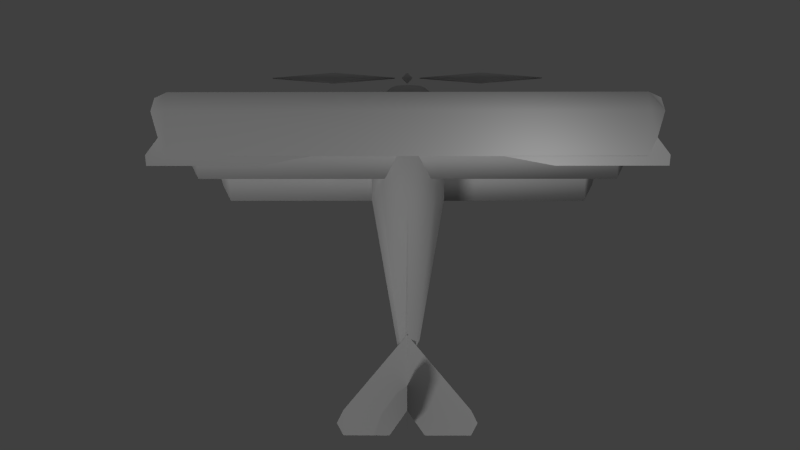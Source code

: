 # Source: fokker_dr1.blend  (saved by Blender 2.73.0; exported with 4.5.12 LTS)
import bpy
from mathutils import Matrix  # noqa: F401  (used for matrix-valued properties, if any)

bpy.ops.wm.read_factory_settings(use_empty=True)
scene = bpy.context.scene
scene.name = 'Scene'

# ---- collections
col_collection_1 = bpy.data.collections.new('Collection 1'); scene.collection.children.link(col_collection_1)
col_collection_2 = bpy.data.collections.new('Collection 2'); scene.collection.children.link(col_collection_2)

# ---- materials (node trees are filled in below, after node groups)
mat_material = bpy.data.materials.new('Material')
mat_material.alpha_threshold = 0.0
mat_material.use_transparent_shadow = False
mat_material.roughness = 0.5
mat_material.specular_intensity = 0.05405
mat_material.line_color = (0.0, 0.0, 0.0, 1.0)

# ---- material node trees

# ---- world
world_world = bpy.data.worlds.new('World'); scene.world = world_world
world_world.color = (0.05088, 0.05088, 0.05088)
world_world.use_sun_shadow = False
world_world.sun_shadow_jitter_overblur = 0.0
world_world.cycles.sampling_method = 'MANUAL'
world_world.cycles.sample_map_resolution = 256

# ---- cameras
cam_camera = bpy.data.cameras.new('Camera')
cam_camera.clip_end = 100.0
cam_camera.lens = 35.0
cam_camera.sensor_width = 32.0
cam_camera.sensor_height = 18.0
cam_camera.ortho_scale = 7.314
cam_camera.dof.focus_distance = 0.0
cam_camera.dof.aperture_fstop = 128.0

# ---- lights
light_lamp = bpy.data.lights.new('Lamp', 'POINT')
light_lamp.transmission_factor = 0.0
light_lamp.cutoff_distance = 30.0
light_lamp.energy = 100.0
light_lamp.shadow_buffer_clip_start = 1.001
light_lamp.shadow_soft_size = 0.1
light_lamp.shadow_maximum_resolution = 0.006
light_lamp.use_absolute_resolution = True
light_lamp.cycles.use_multiple_importance_sampling = False
light_hemi = bpy.data.lights.new('Hemi', 'SUN')
light_hemi.transmission_factor = 0.0
light_hemi.angle = 0.1993
light_hemi.energy = 0.5
light_hemi.shadow_buffer_clip_start = 0.5
light_hemi.shadow_soft_size = 0.1
light_hemi.shadow_cascade_max_distance = 1000.0
light_hemi.cycles.use_multiple_importance_sampling = False

# ---- meshes
me_sphere_000 = bpy.data.meshes.new('Sphere.000')
me_sphere_000.from_pydata([(-9.537e-07, 4.789e-08, 0.2), (-0.1732, 4.789e-08, 0.1), (-0.1732, 4.789e-08, -0.1), (-9.537e-07, 4.789e-08, -0.2), (-9.537e-07, 0.1732, 0.1), (-9.537e-07, 0.1732, -0.1), (0.1732, 4.789e-08, 0.1), (0.1732, 4.789e-08, -0.1), (-9.537e-07, -0.1732, 0.1), (-9.537e-07, -0.1732, -0.1), (-2.5, 4.789e-08, 0.2), (-0.4215, 4.789e-08, 0.1), (-0.4215, 4.789e-08, -0.1), (-2.5, 4.789e-08, -0.2), (-2.5, 0.1732, 0.1), (-2.5, 0.1732, -0.1), (-4.578, 4.789e-08, 0.1), (-4.578, 4.789e-08, -0.1), (-2.5, -0.1732, 0.1), (-2.5, -0.1732, -0.1), (2.5, -1.905e-07, 0.2), (0.4215, -1.905e-07, 0.1), (0.4215, -1.905e-07, -0.1), (2.5, -1.905e-07, -0.2), (2.5, 0.1732, 0.1), (2.5, 0.1732, -0.1), (4.578, -1.905e-07, 0.1), (4.578, -1.905e-07, -0.1), (2.5, -0.1732, 0.1), (2.5, -0.1732, -0.1)], [], [(2, 1, 4, 5), (5, 4, 6, 7), (7, 6, 8, 9), (3, 2, 5), (1, 0, 4), (3, 5, 7), (4, 0, 6), (6, 0, 8), (3, 7, 9), (8, 0, 1), (9, 8, 1, 2), (3, 9, 2), (12, 15, 14, 11), (15, 17, 16, 14), (17, 19, 18, 16), (13, 15, 12), (11, 14, 10), (13, 17, 15), (14, 16, 10), (16, 18, 10), (13, 19, 17), (18, 11, 10), (19, 12, 11, 18), (13, 12, 19), (22, 21, 24, 25), (25, 24, 26, 27), (27, 26, 28, 29), (23, 22, 25), (21, 20, 24), (23, 25, 27), (24, 20, 26), (26, 20, 28), (23, 27, 29), (28, 20, 21), (29, 28, 21, 22), (23, 29, 22)])
me_sphere_000.polygons.foreach_set('use_smooth', [True] * 36)
_uv = me_sphere_000.uv_layers.new(name='UVMap')
_uv.uv.foreach_set('vector', [0.1422, 0.8156, 0.1422, 0.8262, 0.1321, 0.8266, 0.1321, 0.8159, 0.4401, 0.8094, 0.4294, 0.8094, 0.4294, 0.8002, 0.4401, 0.8001, 0.4401, 0.8001, 0.4294, 0.8002, 0.4294, 0.7909, 0.4401, 0.7909, 0.4359, 0.816, 0.4425, 0.8094, 0.4425, 0.8225, 0.1291, 0.8156, 0.1355, 0.8088, 0.1422, 0.8155, 0.4359, 0.816, 0.4425, 0.8225, 0.4294, 0.8225, 0.1422, 0.8155, 0.1355, 0.8088, 0.1422, 0.8024, 0.1422, 0.8024, 0.1355, 0.8088, 0.1291, 0.8025, 0.4359, 0.816, 0.4294, 0.8225, 0.4294, 0.8094, 0.1291, 0.8025, 0.1355, 0.8088, 0.1291, 0.8156, 0.4424, 0.8225, 0.4425, 0.8332, 0.4332, 0.8333, 0.4332, 0.8226, 0.4359, 0.816, 0.4294, 0.8094, 0.4425, 0.8094, 0.9945, 0.06365, 0.9941, 0.1734, 0.9834, 0.1734, 0.9839, 0.06368, 0.9941, 0.1734, 0.9943, 0.285, 0.9837, 0.285, 0.9834, 0.1734, 0.5491, 0.7275, 0.5503, 0.8387, 0.5396, 0.8388, 0.5385, 0.7276, 0.9741, 0.1742, 0.9834, 0.175, 0.9649, 0.285, 0.9236, 0.7731, 0.9419, 0.8832, 0.9324, 0.884, 0.9741, 0.1742, 0.9834, 0.06338, 0.9834, 0.175, 0.9419, 0.8832, 0.9417, 0.9948, 0.9324, 0.884, 0.9417, 0.9948, 0.9234, 0.8847, 0.9324, 0.884, 0.9741, 0.1742, 0.9649, 0.1734, 0.9834, 0.06338, 0.9234, 0.8847, 0.9236, 0.7731, 0.9324, 0.884, 0.5503, 0.8387, 0.5498, 0.9499, 0.5392, 0.95, 0.5396, 0.8388, 0.9741, 0.1742, 0.9649, 0.285, 0.9649, 0.1734, 0.9998, 0.7837, 0.9891, 0.7837, 0.9888, 0.6721, 0.9995, 0.6721, 0.9995, 0.6721, 0.9888, 0.6721, 0.9893, 0.5624, 1.0, 0.5623, 0.6577, 0.9384, 0.6471, 0.9384, 0.6475, 0.8272, 0.6581, 0.8271, 0.9557, 0.1742, 0.9649, 0.06338, 0.9649, 0.175, 0.8682, 0.9948, 0.859, 0.884, 0.8684, 0.8832, 0.9557, 0.1742, 0.9649, 0.175, 0.9464, 0.285, 0.8684, 0.8832, 0.859, 0.884, 0.8502, 0.7731, 0.8502, 0.7731, 0.859, 0.884, 0.85, 0.8847, 0.9557, 0.1742, 0.9464, 0.285, 0.9464, 0.1734, 0.85, 0.8847, 0.859, 0.884, 0.8682, 0.9948, 0.6581, 0.8271, 0.6475, 0.8272, 0.6464, 0.716, 0.657, 0.7159, 0.9557, 0.1742, 0.9464, 0.1734, 0.9649, 0.06338])
me_sphere_000.materials.append(mat_material)
me_sphere_000.use_remesh_preserve_volume = False
me_sphere_000.use_remesh_preserve_attributes = False
me_sphere_000.use_mirror_vertex_groups = False
me_sphere_000.update()
me_sphere_004 = bpy.data.meshes.new('Sphere.004')
me_sphere_004.from_pydata([(0.004258, 3.669, -0.2056), (-0.3917, 3.669, -0.3696), (-0.5557, 3.669, -0.7656), (-0.3917, 3.669, -1.162), (0.004258, 3.369, 0.0184), (0.4002, 3.669, -1.162), (0.5643, 3.669, -0.7656), (0.4002, 3.669, -0.3696), (-0.7085, 3.369, -0.2768), (-1.004, 3.369, -0.9896), (-0.7085, 3.369, -1.702), (0.717, 3.369, -1.702), (1.012, 3.369, -0.9896), (0.717, 3.369, -0.2768), (0.004258, 1.869, 0.1841), (-0.8782, 1.869, -0.1814), (-1.244, 1.869, -1.064), (-0.8782, 1.869, -1.946), (0.8867, 1.869, -1.946), (1.252, 1.869, -1.064), (0.8867, 1.869, -0.1814), (0.004258, -0.1311, 0.1841), (-0.8782, -0.1311, -0.1814), (-1.244, -0.1311, -1.064), (-0.8782, -0.1311, -1.946), (0.8867, -0.1311, -1.946), (1.252, -0.1311, -1.064), (0.8867, -0.1311, -0.1814), (0.004258, -7.131, -0.02608), (0.004258, -7.131, -0.6226), (0.004258, -7.131, -0.3755), (0.004258, -7.131, -0.1284), (-0.02065, -7.573, -0.6091), (-0.02065, -7.866, -0.07307), (-0.02065, -7.772, 0.7847), (-0.02065, -6.788, -0.7317), (-0.02065, -7.101, -0.07307), (-0.02065, -7.101, 1.324), (-0.02065, -6.509, 1.263), (-0.02065, -6.44, -0.06564), (-0.02065, -6.069, 0.8779), (-0.02065, -6.127, 0.3753), (2.978, 1.113, 1.904), (-0.02157, 3.113, 1.904), (7.478, 2.513, 2.22), (7.478, 3.113, 1.904), (7.978, 2.513, 1.961), (7.762, 1.69, 1.894), (7.87, 2.932, 1.904), (3.978, 1.113, 1.904), (7.478, 1.113, 1.894), (2.978, 1.113, 1.894), (8.126, 0.8126, 1.894), (4.578, 0.8126, 1.894), (8.162, 1.151, 1.894), (-0.01973, 1.113, 1.904), (2.287, 3.113, 1.904), (-7.52, 2.513, 2.22), (-7.52, 1.113, 1.904), (-7.52, 3.113, 1.904), (-8.02, 2.513, 1.961), (-7.803, 1.69, 1.904), (-7.912, 2.932, 1.904), (-4.02, 1.113, 1.904), (-3.02, 1.113, 1.904), (-8.168, 0.8126, 1.904), (-4.62, 0.8126, 1.904), (-8.203, 1.151, 1.904), (-0.02157, 0.5126, -0.1358), (-0.02157, 2.513, -0.1358), (6.978, 1.913, 0.181), (6.978, 0.5126, -0.1358), (6.978, 2.513, -0.1358), (7.478, 1.913, -0.07871), (7.262, 1.09, -0.1358), (7.37, 2.332, -0.1358), (-0.01973, 1.913, 0.181), (-0.01973, 0.5126, -0.1358), (-0.01973, 2.513, -0.1358), (-7.02, 1.913, 0.181), (-7.02, 0.5126, -0.1358), (-7.02, 2.513, -0.1358), (-7.52, 1.913, -0.07871), (-7.303, 1.09, -0.1358), (-7.412, 2.332, -0.1358), (7.478, 1.113, 1.904), (-0.02157, -0.1675, -2.077), (-0.02157, 1.833, -2.077), (6.278, 1.233, -1.761), (6.278, -0.1675, -2.077), (6.278, 1.833, -2.077), (6.778, 1.233, -2.02), (6.562, 0.4096, -2.077), (6.67, 1.652, -2.077), (7.762, 1.69, 1.904), (-0.01973, -0.1675, -2.077), (-0.01973, 1.833, -2.077), (-6.32, 1.233, -1.761), (-6.32, -0.1675, -2.077), (-6.32, 1.833, -2.077), (-6.82, 1.233, -2.02), (-6.603, 0.4096, -2.077), (-6.712, 1.652, -2.077), (2.322, -7.629, -0.006082), (2.105, -8.043, -0.006082), (0.5698, -8.043, 0.003918), (2.11, -7.205, -0.006082), (-0.02614, -7.205, 0.003918), (-0.02614, -4.683, 0.003918), (-2.363, -7.629, 0.003918), (-2.146, -8.043, -0.006082), (-0.6111, -8.043, -0.006082), (-2.151, -7.205, -0.006082), (-0.01516, -7.205, -0.006082), (-0.01516, -4.683, -0.006082), (5.827, 2.252, 1.891), (5.827, 0.7019, -1.859), (5.827, 1.452, -0.05889), (5.827, 1.502, 0.09111), (5.827, 1.202, -1.859), (5.827, 1.952, -0.05889), (-5.793, 2.252, 1.891), (5.827, 2.752, 1.891), (5.827, 2.002, 0.09111), (-5.793, 0.7019, -1.859), (-5.793, 1.452, -0.05889), (-5.793, 1.502, 0.09111), (-5.793, 1.202, -1.859), (-5.793, 1.952, -0.05889), (-5.793, 2.752, 1.891), (-5.793, 2.002, 0.09111), (5.827, 2.252, 1.891), (5.827, 1.502, 0.09111), (5.827, 2.752, 1.891), (5.827, 2.002, 0.09111), (-5.793, 2.252, 1.891), (-5.793, 1.502, 0.09111), (-5.793, 2.752, 1.891), (-5.793, 2.002, 0.09111), (5.827, 0.7019, -1.859), (5.827, 1.452, -0.05889), (5.827, 1.202, -1.859), (5.827, 1.952, -0.05889), (-5.793, 0.7019, -1.859), (-5.793, 1.452, -0.05889), (-5.793, 1.202, -1.859), (-5.793, 1.952, -0.05889), (-0.02065, -7.573, -0.6091), (-0.02065, -7.866, -0.07307), (-0.02065, -7.772, 0.7847), (-0.02065, -6.788, -0.7317), (-0.02065, -7.101, -0.07307), (-0.02065, -7.101, 1.324), (-0.02065, -6.509, 1.263), (-0.02065, -6.44, -0.06564), (-0.02065, -6.069, 0.8779), (-0.02065, -6.127, 0.3753), (-2.363, -7.629, -0.006082), (-2.146, -8.043, -0.006082), (-0.6111, -8.043, 0.003918), (-2.151, -7.205, -0.006082), (-0.01516, -7.205, 0.003918), (-0.01516, -4.683, 0.003918), (2.322, -7.629, 0.003918), (2.105, -8.043, -0.006082), (0.5698, -8.043, -0.006082), (2.11, -7.205, -0.006082), (-0.02614, -7.205, -0.006082), (-0.02614, -4.683, -0.006082), (8.126, 0.8126, 1.904), (4.578, 0.8126, 1.904), (8.162, 1.151, 1.904), (-7.52, 1.113, 1.894), (-7.803, 1.69, 1.894), (-3.02, 1.113, 1.894), (-8.168, 0.8126, 1.894), (-4.62, 0.8126, 1.894), (-8.203, 1.151, 1.894)], [(45, 43), (55, 51), (56, 59), (55, 64), (72, 69), (68, 71), (76, 79), (81, 78), (77, 80), (99, 96), (95, 98), (58, 55), (43, 59), (50, 55), (90, 87), (86, 89)], [(7, 0, 4, 13), (0, 1, 8, 4), (6, 7, 13, 12), (2, 3, 10, 9), (5, 6, 12, 11), (1, 2, 9, 8), (5, 11, 10, 3), (11, 18, 17, 10), (4, 8, 15, 14), (13, 4, 14, 20), (9, 10, 17, 16), (12, 13, 20, 19), (8, 9, 16, 15), (11, 12, 19, 18), (18, 25, 24, 17), (20, 14, 21, 27), (16, 17, 24, 23), (19, 20, 27, 26), (15, 16, 23, 22), (18, 19, 26, 25), (14, 15, 22, 21), (27, 21, 28, 31), (26, 27, 31, 30), (34, 37, 36, 33), (33, 36, 35, 32), (36, 37, 38, 40, 41, 39), (175, 177, 173, 172), (50, 44, 57, 58), (45, 44, 46, 48), (50, 51, 53, 52), (52, 54, 47, 50), (44, 45, 59, 57), (50, 58, 59, 45), (57, 60, 61, 58), (59, 62, 61, 58), (59, 62, 60, 57), (80, 71, 70, 79), (70, 71, 74, 73), (72, 75, 74, 71), (72, 70, 73, 75), (72, 71, 80, 81), (70, 72, 81, 79), (79, 82, 83, 80), (81, 80, 83, 84), (81, 84, 82, 79), (88, 89, 92, 91), (90, 93, 92, 89), (90, 88, 91, 93), (172, 174, 176, 175), (97, 100, 101, 98), (99, 98, 101, 102), (99, 102, 100, 97), (105, 104, 106, 107), (103, 106, 104), (106, 108, 107), (111, 113, 112, 110), (109, 110, 112), (112, 113, 114), (117, 116, 119, 120), (115, 118, 123, 122), (121, 126, 130, 129), (125, 124, 127, 128), (23, 24, 29, 30), (22, 23, 30, 31), (25, 26, 30, 29), (21, 22, 31, 28), (25, 29, 24), (44, 50, 47, 46), (45, 50, 47, 48), (50, 49, 51), (58, 64, 63), (58, 65, 66, 64), (65, 58, 61, 67), (97, 88, 90, 99), (85, 169, 170, 42), (169, 85, 94, 171), (89, 98, 99, 90), (98, 89, 88, 97), (131, 133, 134, 132), (135, 137, 138, 136), (140, 142, 141, 139), (144, 146, 145, 143), (149, 148, 151, 152), (148, 147, 150, 151), (151, 154, 156, 155, 153, 152), (159, 158, 160, 161), (157, 160, 158), (160, 162, 161), (165, 167, 166, 164), (163, 164, 166), (166, 167, 168), (2, 1, 0, 7, 6, 5, 3)])
me_sphere_004.polygons.foreach_set('use_smooth', [1, 1, 1, 1, 1, 1, 1, 1, 1, 1, 1, 1, 1, 1, 1, 1, 1, 1, 1, 1, 1, 1, 1, 1, 1, 1, 1, 1, 1, 1, 1, 1, 1, 1, 1, 1, 1, 1, 1, 1, 1, 1, 1, 1, 1, 1, 1, 1, 1, 1, 1, 1, 1, 1, 1, 1, 1, 1, 0, 0, 0, 0, 1, 1, 1, 1, 1, 1, 1, 1, 1, 1, 1, 1, 1, 1, 1, 1, 0, 0, 0, 0, 1, 1, 1, 1, 1, 1, 1, 1, 1, 1])
_uv = me_sphere_004.uv_layers.new(name='UVMap')
_uv.uv.foreach_set('vector', [0.7304, 0.578, 0.7092, 0.5777, 0.7092, 0.5611, 0.7473, 0.5618, 0.7092, 0.5777, 0.688, 0.5781, 0.671, 0.5619, 0.7092, 0.5611, 0.7051, 0.9455, 0.7051, 0.9684, 0.6894, 0.9665, 0.6893, 0.9252, 0.8872, 0.9106, 0.9033, 0.9269, 0.8975, 0.9612, 0.8684, 0.9319, 0.7212, 0.9292, 0.7051, 0.9455, 0.6893, 0.9252, 0.7183, 0.896, 0.8873, 0.8877, 0.8872, 0.9106, 0.8684, 0.9319, 0.8685, 0.8907, 0.6591, 0.9554, 0.6893, 0.9723, 0.6891, 0.896, 0.659, 0.913, 0.3394, 0.8879, 0.2591, 0.8969, 0.2592, 0.8025, 0.3394, 0.8116, 0.7092, 0.5611, 0.671, 0.5619, 0.6618, 0.4815, 0.709, 0.4805, 0.7473, 0.5618, 0.7092, 0.5611, 0.709, 0.4805, 0.7563, 0.4813, 0.8941, 0.0002077, 0.9322, 0.0, 0.9458, 0.08016, 0.8986, 0.08041, 0.8086, 0.0002077, 0.8467, 0.000468, 0.8514, 0.08074, 0.8041, 0.08041, 0.856, 0.000468, 0.8941, 0.0002077, 0.8986, 0.08041, 0.8514, 0.08074, 0.7705, 0.0, 0.8086, 0.0002077, 0.8041, 0.08041, 0.7569, 0.08016, 0.7536, 0.8959, 0.7534, 0.789, 0.659, 0.7891, 0.6591, 0.896, 0.7563, 0.4813, 0.709, 0.4805, 0.7089, 0.3736, 0.7561, 0.3744, 0.8986, 0.08041, 0.9458, 0.08016, 0.9464, 0.1872, 0.8992, 0.1874, 0.8041, 0.08041, 0.8514, 0.08074, 0.8507, 0.1877, 0.8035, 0.1874, 0.8514, 0.08074, 0.8986, 0.08041, 0.8992, 0.1874, 0.852, 0.1877, 0.7569, 0.08016, 0.8041, 0.08041, 0.8035, 0.1874, 0.7563, 0.1872, 0.709, 0.4805, 0.6618, 0.4815, 0.6617, 0.3746, 0.7089, 0.3736, 0.7561, 0.3744, 0.7089, 0.3736, 0.7084, 0.0, 0.7084, 0.0002424, 0.8035, 0.1874, 0.8507, 0.1877, 0.8513, 0.5623, 0.838, 0.5623, 0.4294, 0.8653, 0.3971, 0.8981, 0.3884, 0.8239, 0.429, 0.8191, 0.429, 0.8191, 0.3884, 0.8239, 0.3676, 0.7909, 0.4101, 0.7925, 0.3884, 0.8239, 0.3971, 0.8981, 0.3652, 0.8986, 0.3394, 0.8809, 0.3394, 0.8538, 0.3532, 0.8284, 0.9419, 0.5642, 0.96, 0.5623, 0.9888, 0.5837, 0.958, 0.5989, 0.01609, 0.03656, 0.09014, 0.03649, 0.09134, 0.8389, 0.01727, 0.839, 0.123, 0.03641, 0.09014, 0.03649, 0.09072, 0.009711, 0.1133, 0.01546, 0.01609, 0.03656, 0.01645, 0.2773, 0.0002844, 0.1917, 0.0, 0.001923, 0.0, 0.001923, 0.01809, 0.0, 0.04691, 0.02135, 0.01609, 0.03656, 0.09014, 0.03649, 0.123, 0.03641, 0.1242, 0.8388, 0.09134, 0.8389, 0.2322, 0.8024, 0.2324, 0.0, 0.3394, 2.847e-05, 0.3392, 0.8025, 0.09134, 0.8389, 0.092, 0.8656, 0.04813, 0.8541, 0.01727, 0.839, 0.1242, 0.8388, 0.1146, 0.8598, 0.04813, 0.8541, 0.01727, 0.839, 0.1242, 0.8388, 0.1146, 0.8598, 0.092, 0.8656, 0.09134, 0.8389, 0.1253, 0.7758, 0.1242, 0.02685, 0.1982, 0.02677, 0.1994, 0.7757, 0.1982, 0.02677, 0.1242, 0.02685, 0.155, 0.01164, 0.1988, 0.0, 0.4464, 0.7699, 0.4368, 0.7909, 0.3703, 0.785, 0.3394, 0.7699, 0.2311, 0.0267, 0.1982, 0.02677, 0.1988, 0.0, 0.2214, 0.005752, 0.4464, 0.7699, 0.3394, 0.7699, 0.3396, 0.02094, 0.4466, 0.02096, 0.1982, 0.02677, 0.2311, 0.0267, 0.2322, 0.7756, 0.1994, 0.7757, 0.1994, 0.7757, 0.2, 0.8024, 0.1562, 0.7909, 0.1253, 0.7758, 0.4466, 0.02096, 0.3396, 0.02094, 0.3705, 0.005771, 0.437, 0.0, 0.2322, 0.7756, 0.2226, 0.7966, 0.2, 0.8024, 0.1994, 0.7757, 0.5207, 0.02677, 0.4466, 0.02685, 0.4774, 0.01164, 0.5213, 0.0, 0.6615, 0.695, 0.6519, 0.7159, 0.5854, 0.7101, 0.5545, 0.695, 0.5535, 0.0267, 0.5207, 0.02677, 0.5213, 0.0, 0.5438, 0.005752, 0.958, 0.5989, 0.9579, 0.8397, 0.9419, 0.7541, 0.9419, 0.5642, 0.5217, 0.7008, 0.5223, 0.7275, 0.4785, 0.716, 0.4476, 0.7009, 0.6617, 0.02096, 0.5547, 0.02094, 0.5856, 0.005771, 0.6521, 0.0, 0.5545, 0.7007, 0.5449, 0.7217, 0.5223, 0.7275, 0.5217, 0.7008, 0.4466, 0.7805, 0.5094, 0.7275, 0.5385, 0.7616, 0.4511, 0.8353, 0.5325, 0.737, 0.5385, 0.7616, 0.5094, 0.7275, 0.5385, 0.7616, 0.5381, 0.9383, 0.4511, 0.8353, 0.85, 0.7201, 0.8545, 0.6653, 0.9419, 0.739, 0.9127, 0.7731, 0.9359, 0.7637, 0.9127, 0.7731, 0.9419, 0.739, 0.9419, 0.739, 0.8545, 0.6653, 0.9415, 0.5623, 0.02479, 0.9799, 0.02489, 0.8756, 0.04957, 0.8859, 0.04947, 0.9902, 0.9419, 0.944, 0.942, 0.8397, 0.9666, 0.85, 0.9665, 0.9543, 0.8932, 0.8774, 0.8933, 0.7731, 0.918, 0.7834, 0.9179, 0.8877, 0.07459, 0.9799, 0.0747, 0.8756, 0.09938, 0.8859, 0.09928, 0.9902, 0.8992, 0.1874, 0.9464, 0.1872, 0.8779, 0.5622, 0.8647, 0.5623, 0.852, 0.1877, 0.8992, 0.1874, 0.8647, 0.5623, 0.8515, 0.5623, 0.7563, 0.1872, 0.8035, 0.1874, 0.838, 0.5623, 0.8248, 0.5622, 0.7089, 0.3736, 0.6617, 0.3746, 0.7084, 0.0002424, 0.7084, 0.0, 0.7563, 0.9399, 0.7572, 0.5623, 0.85, 0.9283, 0.09014, 0.03649, 0.01609, 0.03656, 0.04691, 0.02135, 0.09072, 0.009711, 0.123, 0.03641, 0.01609, 0.03656, 0.04691, 0.02135, 0.1133, 0.01546, 0.7536, 0.8189, 0.7536, 0.6316, 0.7543, 0.5781, 0.0, 0.0, 0.0, 0.0, 0.0, 0.0, 0.01727, 0.839, 0.001282, 0.8737, 0.0009981, 0.6839, 0.0169, 0.5982, 0.001282, 0.8737, 0.01727, 0.839, 0.04813, 0.8541, 0.01938, 0.8756, 0.5217, 0.7008, 0.5207, 0.02677, 0.5535, 0.0267, 0.5545, 0.7007, 0.9625, 0.5258, 0.9464, 0.5604, 0.9465, 0.3706, 0.9626, 0.285, 0.9464, 0.5604, 0.9625, 0.5258, 0.9934, 0.541, 0.9646, 0.5623, 0.5545, 0.695, 0.5547, 0.02094, 0.6617, 0.02096, 0.6615, 0.695, 0.4476, 0.7009, 0.4466, 0.02685, 0.5207, 0.02677, 0.5217, 0.7008, 0.257, 0.9068, 0.2323, 0.9171, 0.2322, 0.8128, 0.2569, 0.8025, 0.8932, 0.8774, 0.8686, 0.8877, 0.8684, 0.7834, 0.8931, 0.7731, 0.1242, 0.9799, 0.09948, 0.9902, 0.09938, 0.8859, 0.1241, 0.8756, 0.02479, 0.9799, 0.0001019, 0.9902, 0.0, 0.8859, 0.02468, 0.8756, 0.1422, 0.8769, 0.1426, 0.8307, 0.1832, 0.8355, 0.1745, 0.9097, 0.1426, 0.8307, 0.1615, 0.8041, 0.2039, 0.8024, 0.1832, 0.8355, 0.1832, 0.8355, 0.2183, 0.84, 0.2322, 0.8654, 0.2322, 0.8924, 0.2064, 0.9102, 0.1745, 0.9097, 0.6617, 0.6311, 0.7244, 0.5781, 0.7536, 0.6122, 0.6663, 0.686, 0.7476, 0.5875, 0.7536, 0.6122, 0.7244, 0.5781, 0.7536, 0.6122, 0.7535, 0.789, 0.6663, 0.686, 0.6464, 0.769, 0.6417, 0.8239, 0.5545, 0.75, 0.5837, 0.7159, 0.5605, 0.7254, 0.5837, 0.7159, 0.5545, 0.75, 0.5545, 0.75, 0.6417, 0.8239, 0.5545, 0.9268, 0.4772, 0.9788, 0.4358, 0.9788, 0.4065, 0.9495, 0.4065, 0.9081, 0.4358, 0.8788, 0.4772, 0.8788, 0.5065, 0.9495])
me_sphere_004.materials.append(mat_material)
me_sphere_004.use_remesh_preserve_volume = False
me_sphere_004.use_remesh_preserve_attributes = False
me_sphere_004.use_mirror_vertex_groups = False
me_sphere_004.update()

# ---- objects
ob_lamp = bpy.data.objects.new('Lamp', light_lamp)
ob_camera = bpy.data.objects.new('Camera', cam_camera)
ob_propeller = bpy.data.objects.new('propeller', me_sphere_000)
ob_hemi = bpy.data.objects.new('Hemi', light_hemi)
ob_body = bpy.data.objects.new('body', me_sphere_004)

# ---- transforms, parenting, visibility, modifiers, constraints
ob_lamp.location = (4.076, 0.2055, 5.904)
ob_lamp.rotation_euler = (0.6503, 0.05522, 1.866)
ob_lamp.lock_rotations_4d = False
ob_lamp.empty_display_type = 'ARROWS'
ob_lamp.color = (0.0, 0.0, 0.0, 0.0)
ob_lamp.lineart.crease_threshold = 0.0
ob_camera.location = (0.0, -0.8, 30.0)
ob_camera.rotation_euler = (0.0, 0.008727, 0.0)
ob_camera.lock_rotations_4d = False
ob_camera.empty_display_type = 'ARROWS'
ob_camera.color = (0.0, 0.0, 0.0, 0.0)
ob_camera.display_type = 'WIRE'
ob_camera.lineart.crease_threshold = 0.0
ob_propeller.location = (-0.01549, 4.2, 0.2)
ob_propeller.lineart.crease_threshold = 0.0
ob_hemi.location = (-10.0, -10.0, 10.0)
ob_hemi.rotation_euler = (0.0, -0.7854, 0.7854)
ob_hemi.lineart.crease_threshold = 0.0
ob_body.location = (0.005164, 0.2311, 0.8551)
ob_body.lineart.crease_threshold = 0.0

# ---- collection membership
col_collection_1.objects.link(ob_lamp)
col_collection_1.objects.link(ob_camera)
col_collection_2.objects.link(ob_propeller)
col_collection_2.objects.link(ob_hemi)
col_collection_2.objects.link(ob_body)

# ---- scene / render settings (as saved in the file)
scene.camera = ob_camera
scene.frame_start = 1; scene.frame_end = 250; scene.frame_set(0)
scene.render.engine = 'BLENDER_EEVEE_NEXT'
scene.render.image_settings.color_mode = 'RGB'
scene.render.image_settings.compression = 90
scene.render.resolution_percentage = 50
scene.render.dither_intensity = 0.0
scene.cycles.use_denoising = False
scene.cycles.samples = 10
scene.cycles.sampling_pattern = 'TABULATED_SOBOL'
scene.cycles.light_sampling_threshold = 0.0
scene.cycles.use_adaptive_sampling = False
scene.cycles.use_light_tree = False
scene.cycles.blur_glossy = 0.0
scene.cycles.volume_bounces = 1
scene.cycles.pixel_filter_type = 'GAUSSIAN'
scene.cycles.sample_clamp_indirect = 0.0
scene.view_settings.view_transform = 'Standard'
bpy.context.view_layer.update()
